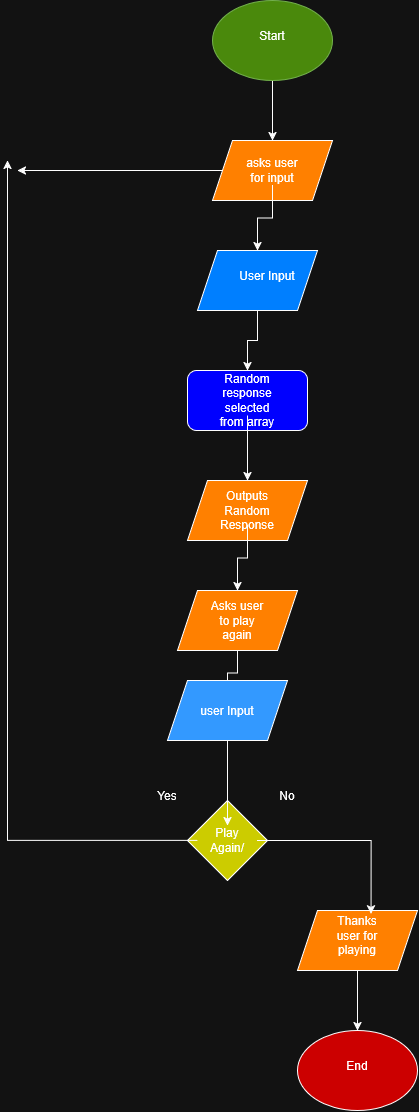

The diagram above was exported from draw.io. Its source (the exported page's mxGraphModel, read from the mxfile embedded in the PNG):
<mxGraphModel dx="1030" dy="563" grid="1" gridSize="10" guides="1" tooltips="1" connect="1" arrows="1" fold="1" page="1" pageScale="1" pageWidth="850" pageHeight="1100" math="0" shadow="0">
  <root>
    <mxCell id="0" />
    <mxCell id="1" parent="0" />
    <mxCell id="DoYekD-fgn9clUWHP0bJ-4" edge="1" parent="1" source="DoYekD-fgn9clUWHP0bJ-1" style="edgeStyle=orthogonalEdgeStyle;rounded=0;orthogonalLoop=1;jettySize=auto;html=1;" target="DoYekD-fgn9clUWHP0bJ-3" value="">
      <mxGeometry relative="1" as="geometry" />
    </mxCell>
    <mxCell id="DoYekD-fgn9clUWHP0bJ-1" parent="1" style="ellipse;whiteSpace=wrap;html=1;shapeInside=1;fillColor=#60a917;fontColor=#ffffff;strokeColor=#2D7600;" value="" vertex="1">
      <mxGeometry height="80" width="120" x="365" y="40" as="geometry" />
    </mxCell>
    <mxCell id="DoYekD-fgn9clUWHP0bJ-2" parent="1" style="text;html=1;whiteSpace=wrap;strokeColor=none;fillColor=none;align=center;verticalAlign=middle;rounded=0;" value="Start" vertex="1">
      <mxGeometry height="30" width="60" x="395" y="60" as="geometry" />
    </mxCell>
    <mxCell id="DoYekD-fgn9clUWHP0bJ-26" edge="1" parent="1" source="DoYekD-fgn9clUWHP0bJ-3" style="edgeStyle=orthogonalEdgeStyle;rounded=0;orthogonalLoop=1;jettySize=auto;html=1;">
      <mxGeometry relative="1" as="geometry">
        <mxPoint x="170" y="210" as="targetPoint" />
      </mxGeometry>
    </mxCell>
    <mxCell id="DoYekD-fgn9clUWHP0bJ-3" parent="1" style="shape=parallelogram;perimeter=parallelogramPerimeter;whiteSpace=wrap;html=1;shapeInside=1;fixedSize=1;fillColor=light-dark(#FFFFFF,#FF8000);" value="" vertex="1">
      <mxGeometry height="60" width="120" x="365" y="180" as="geometry" />
    </mxCell>
    <mxCell id="DoYekD-fgn9clUWHP0bJ-7" edge="1" parent="1" source="DoYekD-fgn9clUWHP0bJ-5" style="edgeStyle=orthogonalEdgeStyle;rounded=0;orthogonalLoop=1;jettySize=auto;html=1;" target="DoYekD-fgn9clUWHP0bJ-6" value="">
      <mxGeometry relative="1" as="geometry" />
    </mxCell>
    <mxCell id="DoYekD-fgn9clUWHP0bJ-5" parent="1" style="text;html=1;whiteSpace=wrap;strokeColor=none;fillColor=none;align=center;verticalAlign=middle;rounded=0;" value="asks user for input" vertex="1">
      <mxGeometry height="30" width="60" x="395" y="195" as="geometry" />
    </mxCell>
    <mxCell id="DoYekD-fgn9clUWHP0bJ-10" edge="1" parent="1" source="DoYekD-fgn9clUWHP0bJ-6" style="edgeStyle=orthogonalEdgeStyle;rounded=0;orthogonalLoop=1;jettySize=auto;html=1;" target="DoYekD-fgn9clUWHP0bJ-9" value="">
      <mxGeometry relative="1" as="geometry" />
    </mxCell>
    <mxCell id="DoYekD-fgn9clUWHP0bJ-6" parent="1" style="shape=parallelogram;perimeter=parallelogramPerimeter;whiteSpace=wrap;html=1;shapeInside=1;fixedSize=1;fillColor=light-dark(#FFFFFF,#007FFF);" value="" vertex="1">
      <mxGeometry height="60" width="120" x="350" y="290" as="geometry" />
    </mxCell>
    <mxCell id="DoYekD-fgn9clUWHP0bJ-8" parent="1" style="text;html=1;whiteSpace=wrap;strokeColor=none;fillColor=none;align=center;verticalAlign=middle;rounded=0;" value="User Input" vertex="1">
      <mxGeometry height="30" width="60" x="390" y="300" as="geometry" />
    </mxCell>
    <mxCell id="DoYekD-fgn9clUWHP0bJ-9" parent="1" style="rounded=1;whiteSpace=wrap;html=1;fillColor=light-dark(#FFFFFF,#0000FF);" value="" vertex="1">
      <mxGeometry height="60" width="120" x="340" y="410" as="geometry" />
    </mxCell>
    <mxCell id="DoYekD-fgn9clUWHP0bJ-13" edge="1" parent="1" source="DoYekD-fgn9clUWHP0bJ-11" style="edgeStyle=orthogonalEdgeStyle;rounded=0;orthogonalLoop=1;jettySize=auto;html=1;" target="DoYekD-fgn9clUWHP0bJ-12" value="">
      <mxGeometry relative="1" as="geometry" />
    </mxCell>
    <mxCell id="DoYekD-fgn9clUWHP0bJ-11" parent="1" style="text;html=1;whiteSpace=wrap;strokeColor=none;fillColor=none;align=center;verticalAlign=middle;rounded=0;" value="Random response selected from array" vertex="1">
      <mxGeometry height="30" width="60" x="370" y="425" as="geometry" />
    </mxCell>
    <mxCell id="DoYekD-fgn9clUWHP0bJ-12" parent="1" style="shape=parallelogram;perimeter=parallelogramPerimeter;whiteSpace=wrap;html=1;shapeInside=1;fixedSize=1;fillColor=light-dark(#FFFFFF,#FF8000);" value="" vertex="1">
      <mxGeometry height="60" width="120" x="340" y="520" as="geometry" />
    </mxCell>
    <mxCell id="DoYekD-fgn9clUWHP0bJ-16" edge="1" parent="1" source="DoYekD-fgn9clUWHP0bJ-14" style="edgeStyle=orthogonalEdgeStyle;rounded=0;orthogonalLoop=1;jettySize=auto;html=1;" target="DoYekD-fgn9clUWHP0bJ-15" value="">
      <mxGeometry relative="1" as="geometry" />
    </mxCell>
    <mxCell id="DoYekD-fgn9clUWHP0bJ-14" parent="1" style="text;html=1;whiteSpace=wrap;strokeColor=none;fillColor=none;align=center;verticalAlign=middle;rounded=0;" value="Outputs Random Response" vertex="1">
      <mxGeometry height="30" width="60" x="370" y="535" as="geometry" />
    </mxCell>
    <mxCell id="DoYekD-fgn9clUWHP0bJ-35" edge="1" parent="1" source="DoYekD-fgn9clUWHP0bJ-15" style="edgeStyle=orthogonalEdgeStyle;rounded=0;orthogonalLoop=1;jettySize=auto;html=1;" target="DoYekD-fgn9clUWHP0bJ-21" value="">
      <mxGeometry relative="1" as="geometry" />
    </mxCell>
    <mxCell id="DoYekD-fgn9clUWHP0bJ-15" parent="1" style="shape=parallelogram;perimeter=parallelogramPerimeter;whiteSpace=wrap;html=1;shapeInside=1;fixedSize=1;fillColor=light-dark(#FFFFFF,#FF8000);" value="" vertex="1">
      <mxGeometry height="60" width="120" x="330" y="630" as="geometry" />
    </mxCell>
    <mxCell id="DoYekD-fgn9clUWHP0bJ-17" parent="1" style="text;html=1;whiteSpace=wrap;strokeColor=none;fillColor=none;align=center;verticalAlign=middle;rounded=0;" value="Asks user to play again" vertex="1">
      <mxGeometry height="30" width="60" x="360" y="645" as="geometry" />
    </mxCell>
    <mxCell id="DoYekD-fgn9clUWHP0bJ-19" parent="1" style="rhombus;whiteSpace=wrap;html=1;shapeInside=1;fillColor=light-dark(#FFFFFF,#CCCC00);" value="" vertex="1">
      <mxGeometry height="80" width="80" x="340" y="840" as="geometry" />
    </mxCell>
    <mxCell id="DoYekD-fgn9clUWHP0bJ-24" edge="1" parent="1" source="DoYekD-fgn9clUWHP0bJ-20" style="edgeStyle=orthogonalEdgeStyle;rounded=0;orthogonalLoop=1;jettySize=auto;html=1;" target="DoYekD-fgn9clUWHP0bJ-23" value="">
      <mxGeometry relative="1" as="geometry" />
    </mxCell>
    <mxCell id="DoYekD-fgn9clUWHP0bJ-20" parent="1" style="shape=parallelogram;perimeter=parallelogramPerimeter;whiteSpace=wrap;html=1;shapeInside=1;fixedSize=1;fillColor=light-dark(#FFFFFF,#3399FF);" value="" vertex="1">
      <mxGeometry height="60" width="120" x="320" y="720" as="geometry" />
    </mxCell>
    <mxCell id="DoYekD-fgn9clUWHP0bJ-21" parent="1" style="text;html=1;whiteSpace=wrap;strokeColor=none;fillColor=none;align=center;verticalAlign=middle;rounded=0;" value="user Input" vertex="1">
      <mxGeometry height="30" width="60" x="350" y="735" as="geometry" />
    </mxCell>
    <mxCell id="DoYekD-fgn9clUWHP0bJ-25" edge="1" parent="1" source="DoYekD-fgn9clUWHP0bJ-23" style="edgeStyle=orthogonalEdgeStyle;rounded=0;orthogonalLoop=1;jettySize=auto;html=1;">
      <mxGeometry relative="1" as="geometry">
        <mxPoint x="160" y="200" as="targetPoint" />
      </mxGeometry>
    </mxCell>
    <mxCell id="DoYekD-fgn9clUWHP0bJ-23" parent="1" style="text;html=1;whiteSpace=wrap;strokeColor=none;fillColor=none;align=center;verticalAlign=middle;rounded=0;" value="Play Again/" vertex="1">
      <mxGeometry height="30" width="60" x="350" y="865" as="geometry" />
    </mxCell>
    <mxCell id="DoYekD-fgn9clUWHP0bJ-27" parent="1" style="text;html=1;whiteSpace=wrap;strokeColor=none;fillColor=none;align=center;verticalAlign=middle;rounded=0;" value="Yes" vertex="1">
      <mxGeometry height="30" width="60" x="290" y="820" as="geometry" />
    </mxCell>
    <mxCell id="DoYekD-fgn9clUWHP0bJ-33" edge="1" parent="1" source="DoYekD-fgn9clUWHP0bJ-28" style="edgeStyle=orthogonalEdgeStyle;rounded=0;orthogonalLoop=1;jettySize=auto;html=1;" target="DoYekD-fgn9clUWHP0bJ-32" value="">
      <mxGeometry relative="1" as="geometry" />
    </mxCell>
    <mxCell id="DoYekD-fgn9clUWHP0bJ-28" parent="1" style="shape=parallelogram;perimeter=parallelogramPerimeter;whiteSpace=wrap;html=1;shapeInside=1;fixedSize=1;fillColor=light-dark(#FFFFFF,#FF8000);" value="" vertex="1">
      <mxGeometry height="60" width="120" x="450" y="950" as="geometry" />
    </mxCell>
    <mxCell id="DoYekD-fgn9clUWHP0bJ-29" edge="1" parent="1" source="DoYekD-fgn9clUWHP0bJ-23" style="edgeStyle=orthogonalEdgeStyle;rounded=0;orthogonalLoop=1;jettySize=auto;html=1;entryX=0.613;entryY=0.057;entryDx=0;entryDy=0;entryPerimeter=0;" target="DoYekD-fgn9clUWHP0bJ-28">
      <mxGeometry relative="1" as="geometry" />
    </mxCell>
    <mxCell id="DoYekD-fgn9clUWHP0bJ-30" parent="1" style="text;html=1;whiteSpace=wrap;strokeColor=none;fillColor=none;align=center;verticalAlign=middle;rounded=0;" value="Thanks user for playing" vertex="1">
      <mxGeometry height="30" width="60" x="480" y="960" as="geometry" />
    </mxCell>
    <mxCell id="DoYekD-fgn9clUWHP0bJ-31" parent="1" style="text;html=1;whiteSpace=wrap;strokeColor=none;fillColor=none;align=center;verticalAlign=middle;rounded=0;" value="No" vertex="1">
      <mxGeometry height="30" width="60" x="410" y="820" as="geometry" />
    </mxCell>
    <mxCell id="DoYekD-fgn9clUWHP0bJ-32" parent="1" style="ellipse;whiteSpace=wrap;html=1;shapeInside=1;fillColor=light-dark(#FFFFFF,#CC0000);" value="" vertex="1">
      <mxGeometry height="80" width="120" x="450" y="1070" as="geometry" />
    </mxCell>
    <mxCell id="DoYekD-fgn9clUWHP0bJ-34" parent="1" style="text;html=1;whiteSpace=wrap;strokeColor=none;fillColor=none;align=center;verticalAlign=middle;rounded=0;" value="End" vertex="1">
      <mxGeometry height="30" width="60" x="480" y="1090" as="geometry" />
    </mxCell>
  </root>
</mxGraphModel>